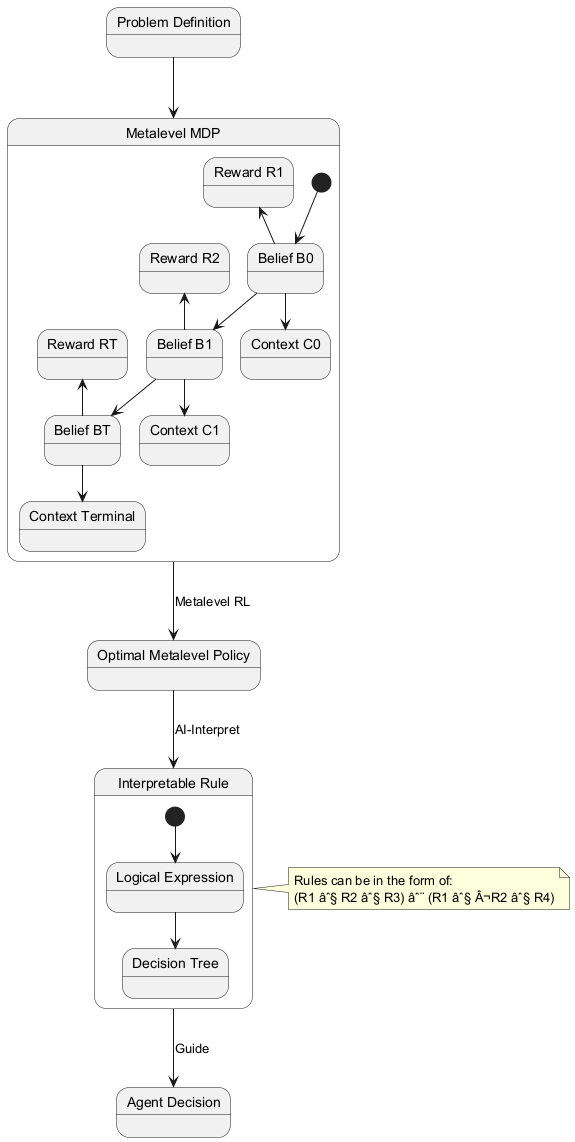

The diagram above was rendered by PlantUML. Its source (embedded in the PNG):
@startuml
state "Problem Definition" as ProbDef
state "Metalevel MDP" as MMDP {
  state "Belief B0" as B0
  state "Belief B1" as B1
  state "Belief BT" as BT
  
  [*] --> B0
  B0 --> B1
  B1 --> BT
  
  state "Context C0" as C0
  state "Context C1" as C1
  state "Context Terminal" as CT
  
  B0 -down-> C0
  B1 -down-> C1
  BT -down-> CT
  
  state "Reward R1" as R1
  state "Reward R2" as R2
  state "Reward RT" as RT
  
  B0 -up-> R1
  B1 -up-> R2
  BT -up-> RT
}

state "Optimal Metalevel Policy" as Policy
state "Interpretable Rule" as Rule {
  state "Logical Expression" as Logic
  state "Decision Tree" as Tree
  
  [*] --> Logic
  Logic --> Tree
}

state "Agent Decision" as AgentDec

ProbDef --> MMDP
MMDP --> Policy : Metalevel RL
Policy --> Rule : AI-Interpret
Rule --> AgentDec : Guide

note right of Rule
  Rules can be in the form of:
  (R1 âˆ§ R2 âˆ§ R3) âˆ¨ (R1 âˆ§ Â¬R2 âˆ§ R4)
end note
@enduml